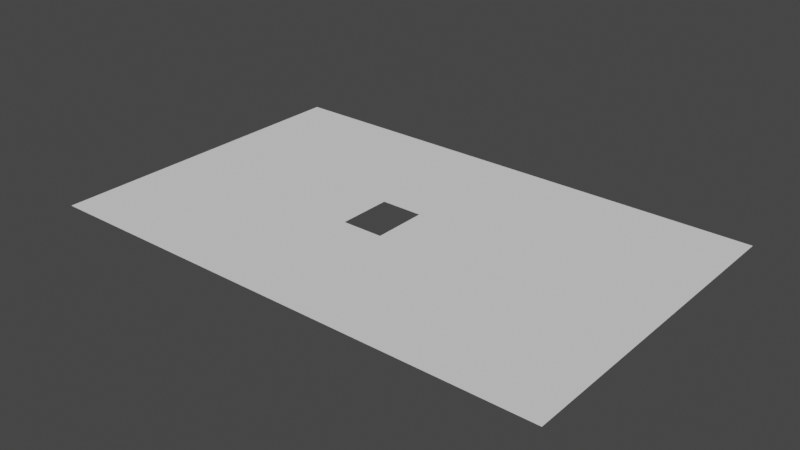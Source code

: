# Source: dimensiones.999_hueco.blend  (saved by Blender 2.82.7; exported with 4.5.12 LTS)
import bpy
from mathutils import Matrix  # noqa: F401  (used for matrix-valued properties, if any)

bpy.ops.wm.read_factory_settings(use_empty=True)
scene = bpy.context.scene
scene.name = 'Scene'

# ---- world
world_world = bpy.data.worlds.new('World'); scene.world = world_world
world_world.use_nodes = True; world_world.node_tree.nodes.clear()
_N = world_world.node_tree.nodes; _L = world_world.node_tree.links
n0 = _N.new('ShaderNodeOutputWorld'); n0.name = 'World Output'; n0.location = (300, 300)
n1 = _N.new('ShaderNodeBackground'); n1.name = 'Background'; n1.location = (10, 300)
n1.inputs[0].default_value = (0.05088, 0.05088, 0.05088, 1.0)
_L.new(n1.outputs[0], n0.inputs[0])
n0.is_active_output = True
world_world.color = (0.05088, 0.05088, 0.05088)
world_world.use_sun_shadow = False
world_world.sun_shadow_jitter_overblur = 0.0

# ---- meshes
me_plane_013 = bpy.data.meshes.new('Plane.013')
me_plane_013.from_pydata([(-1.699, 0.7116, 2.016), (-1.699, 0.5758, 2.016), (-1.847, 0.7116, 2.016), (-1.847, 0.5758, 2.016), (-1.699, 0.6664, 2.016), (-1.699, 0.6211, 2.016), (-1.847, 0.6664, 2.016), (-1.847, 0.6211, 2.016), (-1.798, 0.7116, 2.016), (-1.748, 0.7116, 2.016), (-1.748, 0.5758, 2.016), (-1.798, 0.5758, 2.016), (-1.748, 0.6664, 2.016), (-1.748, 0.6211, 2.016), (-1.798, 0.6664, 2.016), (-1.798, 0.6211, 2.016), (-1.748, 0.6437, 2.016), (-1.798, 0.6437, 2.016), (-1.773, 0.6664, 2.016), (-1.773, 0.6211, 2.016), (-1.773, 0.6437, 2.016), (-1.748, 0.6324, 2.016), (-1.798, 0.6324, 2.016), (-1.761, 0.6664, 2.016), (-1.761, 0.6211, 2.016), (-1.748, 0.655, 2.016), (-1.798, 0.655, 2.016), (-1.785, 0.6664, 2.016), (-1.785, 0.6211, 2.016), (-1.773, 0.6324, 2.016), (-1.773, 0.655, 2.016), (-1.761, 0.6437, 2.016), (-1.785, 0.6437, 2.016), (-1.785, 0.655, 2.016), (-1.761, 0.655, 2.016), (-1.761, 0.6324, 2.016), (-1.785, 0.6324, 2.016), (-1.748, 0.6267, 2.016), (-1.798, 0.6267, 2.016), (-1.755, 0.6664, 2.016), (-1.755, 0.6211, 2.016), (-1.748, 0.6494, 2.016), (-1.798, 0.6494, 2.016), (-1.779, 0.6664, 2.016), (-1.779, 0.6211, 2.016), (-1.773, 0.6267, 2.016), (-1.773, 0.6494, 2.016), (-1.755, 0.6437, 2.016), (-1.748, 0.6381, 2.016), (-1.798, 0.6381, 2.016), (-1.767, 0.6664, 2.016), (-1.767, 0.6211, 2.016), (-1.748, 0.6607, 2.016), (-1.798, 0.6607, 2.016), (-1.791, 0.6664, 2.016), (-1.791, 0.6211, 2.016), (-1.773, 0.6381, 2.016), (-1.773, 0.6607, 2.016), (-1.767, 0.6437, 2.016), (-1.791, 0.6437, 2.016), (-1.785, 0.6494, 2.016), (-1.785, 0.6607, 2.016), (-1.779, 0.655, 2.016), (-1.791, 0.655, 2.016), (-1.761, 0.6494, 2.016), (-1.761, 0.6607, 2.016), (-1.755, 0.655, 2.016), (-1.767, 0.655, 2.016), (-1.761, 0.6267, 2.016), (-1.761, 0.6381, 2.016), (-1.755, 0.6324, 2.016), (-1.767, 0.6324, 2.016), (-1.785, 0.6267, 2.016), (-1.785, 0.6381, 2.016), (-1.779, 0.6324, 2.016), (-1.791, 0.6324, 2.016), (-1.791, 0.6381, 2.016), (-1.779, 0.6267, 2.016), (-1.767, 0.6381, 2.016), (-1.755, 0.6381, 2.016), (-1.755, 0.6267, 2.016), (-1.767, 0.6607, 2.016), (-1.755, 0.6607, 2.016), (-1.755, 0.6494, 2.016), (-1.791, 0.6607, 2.016), (-1.779, 0.6607, 2.016), (-1.791, 0.6494, 2.016), (-1.767, 0.6494, 2.016), (-1.767, 0.6267, 2.016), (-1.791, 0.6267, 2.016)], [], [(15, 7, 3, 11), (5, 13, 10, 1), (13, 40, 24, 51, 19, 44, 28, 55, 15, 11, 10), (0, 9, 12, 4), (4, 12, 52, 25, 41, 16, 48, 21, 37, 13, 5), (9, 8, 14, 54, 27, 43, 18, 50, 23, 39, 12), (89, 38, 15, 55), (8, 2, 6, 14), (14, 6, 7, 15, 38, 22, 49, 17, 42, 26, 53), (88, 45, 19, 51), (87, 46, 20, 58), (86, 42, 17, 59), (85, 61, 33, 62), (84, 53, 26, 63), (83, 64, 31, 47), (82, 65, 34, 66), (81, 57, 30, 67), (80, 68, 24, 40), (79, 69, 35, 70), (78, 56, 29, 71), (77, 72, 28, 44), (76, 49, 22, 75), (73, 76, 75, 36), (32, 59, 76, 73), (59, 17, 49, 76), (45, 77, 44, 19), (29, 74, 77, 45), (74, 36, 72, 77), (69, 78, 71, 35), (31, 58, 78, 69), (58, 20, 56, 78), (48, 79, 70, 21), (16, 47, 79, 48), (47, 31, 69, 79), (37, 80, 40, 13), (21, 70, 80, 37), (70, 35, 68, 80), (65, 81, 67, 34), (23, 50, 81, 65), (50, 18, 57, 81), (52, 82, 66, 25), (12, 39, 82, 52), (39, 23, 65, 82), (41, 83, 47, 16), (25, 66, 83, 41), (66, 34, 64, 83), (61, 84, 63, 33), (27, 54, 84, 61), (54, 14, 53, 84), (57, 85, 62, 30), (18, 43, 85, 57), (43, 27, 61, 85), (60, 86, 59, 32), (33, 63, 86, 60), (63, 26, 42, 86), (64, 87, 58, 31), (34, 67, 87, 64), (67, 30, 46, 87), (68, 88, 51, 24), (35, 71, 88, 68), (71, 29, 45, 88), (72, 89, 55, 28), (36, 75, 89, 72), (75, 22, 38, 89)])
_uv = me_plane_013.uv_layers.new(name='UVMap')
_uv.uv.foreach_set('vector', [0.7368, 0.9099, 0.7368, 0.9099, 0.7369, 0.9099, 0.7369, 0.9099, 0.7368, 0.9099, 0.7368, 0.9099, 0.7369, 0.9099, 0.7369, 0.9099, 0.7368, 0.9099, 0.7368, 0.9099, 0.7368, 0.9099, 0.7368, 0.9099, 0.7368, 0.9099, 0.7368, 0.9099, 0.7368, 0.9099, 0.7368, 0.9099, 0.7368, 0.9099, 0.7369, 0.9099, 0.7369, 0.9099, 0.7365, 0.9099, 0.7365, 0.9099, 0.7367, 0.9099, 0.7367, 0.9099, 0.7367, 0.9099, 0.7367, 0.9099, 0.7367, 0.9099, 0.7367, 0.9099, 0.7367, 0.9099, 0.7367, 0.9099, 0.7367, 0.9099, 0.7367, 0.9099, 0.7368, 0.9099, 0.7368, 0.9099, 0.7368, 0.9099, 0.7365, 0.9099, 0.7365, 0.9099, 0.7367, 0.9099, 0.7367, 0.9099, 0.7367, 0.9099, 0.7367, 0.9099, 0.7367, 0.9099, 0.7367, 0.9099, 0.7367, 0.9099, 0.7367, 0.9099, 0.7367, 0.9099, 0.7368, 0.9099, 0.7368, 0.9099, 0.7368, 0.9099, 0.7368, 0.9099, 0.7365, 0.9099, 0.7365, 0.9099, 0.7367, 0.9099, 0.7367, 0.9099, 0.7367, 0.9099, 0.7367, 0.9099, 0.7368, 0.9099, 0.7368, 0.9099, 0.7368, 0.9099, 0.7367, 0.9099, 0.7367, 0.9099, 0.7367, 0.9099, 0.7367, 0.9099, 0.7367, 0.9099, 0.7367, 0.9099, 0.7368, 0.9099, 0.7368, 0.9099, 0.7368, 0.9099, 0.7368, 0.9099, 0.7367, 0.9099, 0.7367, 0.9099, 0.7367, 0.9099, 0.7367, 0.9099, 0.7367, 0.9099, 0.7367, 0.9099, 0.7367, 0.9099, 0.7367, 0.9099, 0.7367, 0.9099, 0.7367, 0.9099, 0.7367, 0.9099, 0.7367, 0.9099, 0.7367, 0.9099, 0.7367, 0.9099, 0.7367, 0.9099, 0.7367, 0.9099, 0.7367, 0.9099, 0.7367, 0.9099, 0.7367, 0.9099, 0.7367, 0.9099, 0.7367, 0.9099, 0.7367, 0.9099, 0.7367, 0.9099, 0.7367, 0.9099, 0.7367, 0.9099, 0.7367, 0.9099, 0.7367, 0.9099, 0.7367, 0.9099, 0.7368, 0.9099, 0.7368, 0.9099, 0.7368, 0.9099, 0.7368, 0.9099, 0.7367, 0.9099, 0.7367, 0.9099, 0.7367, 0.9099, 0.7367, 0.9099, 0.7367, 0.9099, 0.7367, 0.9099, 0.7367, 0.9099, 0.7367, 0.9099, 0.7368, 0.9099, 0.7368, 0.9099, 0.7368, 0.9099, 0.7368, 0.9099, 0.7367, 0.9099, 0.7367, 0.9099, 0.7367, 0.9099, 0.7367, 0.9099, 0.7367, 0.9099, 0.7367, 0.9099, 0.7367, 0.9099, 0.7367, 0.9099, 0.7367, 0.9099, 0.7367, 0.9099, 0.7367, 0.9099, 0.7367, 0.9099, 0.7367, 0.9099, 0.7367, 0.9099, 0.7367, 0.9099, 0.7367, 0.9099, 0.7368, 0.9099, 0.7368, 0.9099, 0.7368, 0.9099, 0.7368, 0.9099, 0.7367, 0.9099, 0.7367, 0.9099, 0.7368, 0.9099, 0.7368, 0.9099, 0.7367, 0.9099, 0.7367, 0.9099, 0.7368, 0.9099, 0.7368, 0.9099, 0.7367, 0.9099, 0.7367, 0.9099, 0.7367, 0.9099, 0.7367, 0.9099, 0.7367, 0.9099, 0.7367, 0.9099, 0.7367, 0.9099, 0.7367, 0.9099, 0.7367, 0.9099, 0.7367, 0.9099, 0.7367, 0.9099, 0.7367, 0.9099, 0.7367, 0.9099, 0.7367, 0.9099, 0.7367, 0.9099, 0.7367, 0.9099, 0.7367, 0.9099, 0.7367, 0.9099, 0.7367, 0.9099, 0.7367, 0.9099, 0.7367, 0.9099, 0.7367, 0.9099, 0.7367, 0.9099, 0.7367, 0.9099, 0.7368, 0.9099, 0.7368, 0.9099, 0.7368, 0.9099, 0.7368, 0.9099, 0.7367, 0.9099, 0.7367, 0.9099, 0.7368, 0.9099, 0.7368, 0.9099, 0.7367, 0.9099, 0.7367, 0.9099, 0.7368, 0.9099, 0.7368, 0.9099, 0.7367, 0.9099, 0.7367, 0.9099, 0.7367, 0.9099, 0.7367, 0.9099, 0.7367, 0.9099, 0.7367, 0.9099, 0.7367, 0.9099, 0.7367, 0.9099, 0.7367, 0.9099, 0.7367, 0.9099, 0.7367, 0.9099, 0.7367, 0.9099, 0.7367, 0.9099, 0.7367, 0.9099, 0.7367, 0.9099, 0.7367, 0.9099, 0.7367, 0.9099, 0.7367, 0.9099, 0.7367, 0.9099, 0.7367, 0.9099, 0.7367, 0.9099, 0.7367, 0.9099, 0.7367, 0.9099, 0.7367, 0.9099, 0.7367, 0.9099, 0.7367, 0.9099, 0.7367, 0.9099, 0.7367, 0.9099, 0.7367, 0.9099, 0.7367, 0.9099, 0.7367, 0.9099, 0.7367, 0.9099, 0.7367, 0.9099, 0.7367, 0.9099, 0.7367, 0.9099, 0.7367, 0.9099, 0.7367, 0.9099, 0.7367, 0.9099, 0.7367, 0.9099, 0.7367, 0.9099, 0.7367, 0.9099, 0.7367, 0.9099, 0.7367, 0.9099, 0.7367, 0.9099, 0.7367, 0.9099, 0.7367, 0.9099, 0.7367, 0.9099, 0.7367, 0.9099, 0.7367, 0.9099, 0.7367, 0.9099, 0.7367, 0.9099, 0.7367, 0.9099, 0.7367, 0.9099, 0.7367, 0.9099, 0.7367, 0.9099, 0.7367, 0.9099, 0.7367, 0.9099, 0.7367, 0.9099, 0.7367, 0.9099, 0.7367, 0.9099, 0.7367, 0.9099, 0.7367, 0.9099, 0.7367, 0.9099, 0.7367, 0.9099, 0.7367, 0.9099, 0.7367, 0.9099, 0.7367, 0.9099, 0.7367, 0.9099, 0.7367, 0.9099, 0.7367, 0.9099, 0.7367, 0.9099, 0.7367, 0.9099, 0.7367, 0.9099, 0.7367, 0.9099, 0.7367, 0.9099, 0.7367, 0.9099, 0.7367, 0.9099, 0.7367, 0.9099, 0.7367, 0.9099, 0.7367, 0.9099, 0.7367, 0.9099, 0.7367, 0.9099, 0.7367, 0.9099, 0.7367, 0.9099, 0.7368, 0.9099, 0.7368, 0.9099, 0.7368, 0.9099, 0.7368, 0.9099, 0.7367, 0.9099, 0.7367, 0.9099, 0.7368, 0.9099, 0.7368, 0.9099, 0.7367, 0.9099, 0.7367, 0.9099, 0.7368, 0.9099, 0.7368, 0.9099, 0.7368, 0.9099, 0.7368, 0.9099, 0.7368, 0.9099, 0.7368, 0.9099, 0.7367, 0.9099, 0.7367, 0.9099, 0.7368, 0.9099, 0.7368, 0.9099, 0.7367, 0.9099, 0.7367, 0.9099, 0.7368, 0.9099, 0.7368, 0.9099])
me_plane_013.materials.append(None)
me_plane_013.use_remesh_preserve_volume = False
me_plane_013.use_remesh_preserve_attributes = False
me_plane_013.use_mirror_vertex_groups = False
me_plane_013.update()

# ---- objects
ob_dimensiones_224 = bpy.data.objects.new('dimensiones.224', me_plane_013)

# ---- transforms, parenting, visibility, modifiers, constraints
ob_dimensiones_224.location = (0.0, 0.0, 0.1723)
ob_dimensiones_224.scale = (32.5, 22.5, 1.0)
ob_dimensiones_224.lineart.crease_threshold = 0.0

# ---- collection membership
scene.collection.objects.link(ob_dimensiones_224)

# ---- scene / render settings (as saved in the file)
scene.frame_start = 1; scene.frame_end = 250; scene.frame_set(1)
scene.render.engine = 'BLENDER_EEVEE_NEXT'
scene.cycles.use_denoising = False
scene.cycles.samples = 128
scene.cycles.sampling_pattern = 'TABULATED_SOBOL'
scene.cycles.use_adaptive_sampling = False
scene.cycles.use_light_tree = False
scene.view_settings.view_transform = 'Filmic'
bpy.context.view_layer.update()

# ---- added for rendering (the .blend has no active camera and no usable light): camera, sun
cam_auto = bpy.data.cameras.new('AutoCamera')
cam_auto.lens = 50.0
cam_auto.sensor_width = 36.0
cam_auto.clip_end = 1000.0
ob_auto_camera = bpy.data.objects.new('AutoCamera', cam_auto)
scene.collection.objects.link(ob_auto_camera)
ob_auto_camera.location = (-52.3649, 8.17362, 6.39495)
ob_auto_camera.rotation_euler = (1.09748, -7.21219e-08, 0.694738)
scene.camera = ob_auto_camera
light_auto_sun = bpy.data.lights.new('AutoSun', 'SUN')
light_auto_sun.energy = 3.0
light_auto_sun.angle = 0.0523599
ob_auto_sun = bpy.data.objects.new('AutoSun', light_auto_sun)
scene.collection.objects.link(ob_auto_sun)
ob_auto_sun.rotation_euler = (0.872665, 0.174533, 0.523599)
bpy.context.view_layer.update()
